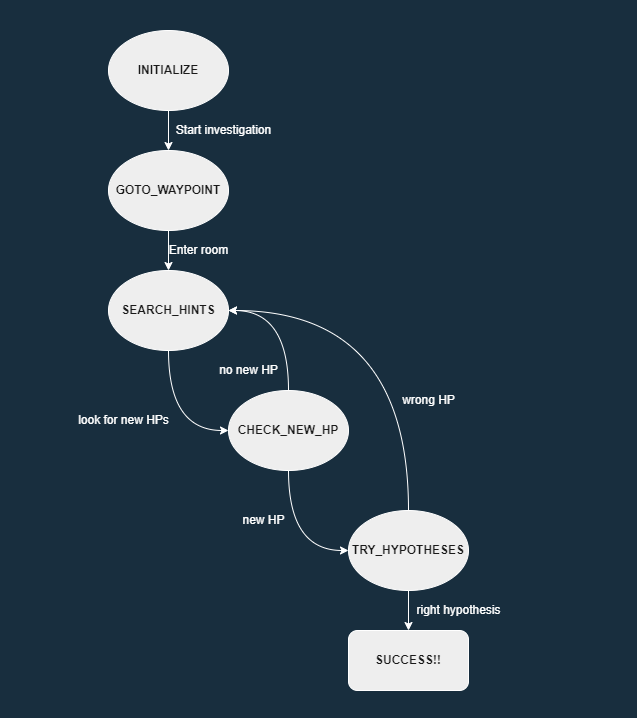

The diagram above was exported from draw.io. Its source (the exported page's mxGraphModel, read from the mxfile embedded in the PNG):
<mxGraphModel dx="1422" dy="762" grid="0" gridSize="10" guides="1" tooltips="1" connect="1" arrows="1" fold="1" page="1" pageScale="1" pageWidth="850" pageHeight="1100" background="#182E3E" math="0" shadow="0">
  <root>
    <mxCell id="0" />
    <mxCell id="1" parent="0" />
    <mxCell id="tz7ETRYFEFftwzJeiFmR-6" value="" style="edgeStyle=orthogonalEdgeStyle;sketch=0;orthogonalLoop=1;jettySize=auto;html=1;fontColor=#FFFFFF;strokeColor=#FFFFFF;curved=1;" edge="1" parent="1" source="tz7ETRYFEFftwzJeiFmR-1" target="tz7ETRYFEFftwzJeiFmR-2">
      <mxGeometry relative="1" as="geometry" />
    </mxCell>
    <mxCell id="tz7ETRYFEFftwzJeiFmR-1" value="&lt;b&gt;INITIALIZE&lt;/b&gt;" style="ellipse;whiteSpace=wrap;html=1;sketch=0;fontColor=#1A1A1A;strokeColor=#FFFFFF;fillColor=#EEEEEE;rounded=1;" vertex="1" parent="1">
      <mxGeometry x="200" y="80" width="120" height="80" as="geometry" />
    </mxCell>
    <mxCell id="tz7ETRYFEFftwzJeiFmR-7" value="" style="edgeStyle=orthogonalEdgeStyle;sketch=0;orthogonalLoop=1;jettySize=auto;html=1;fontColor=#FFFFFF;strokeColor=#FFFFFF;curved=1;" edge="1" parent="1" source="tz7ETRYFEFftwzJeiFmR-2" target="tz7ETRYFEFftwzJeiFmR-3">
      <mxGeometry relative="1" as="geometry" />
    </mxCell>
    <mxCell id="tz7ETRYFEFftwzJeiFmR-2" value="&lt;b&gt;GOTO_WAYPOINT&lt;/b&gt;" style="ellipse;whiteSpace=wrap;html=1;sketch=0;fontColor=#1A1A1A;strokeColor=#FFFFFF;fillColor=#EEEEEE;rounded=1;" vertex="1" parent="1">
      <mxGeometry x="200" y="200" width="120" height="80" as="geometry" />
    </mxCell>
    <mxCell id="tz7ETRYFEFftwzJeiFmR-8" style="edgeStyle=orthogonalEdgeStyle;sketch=0;orthogonalLoop=1;jettySize=auto;html=1;entryX=0;entryY=0.5;entryDx=0;entryDy=0;fontColor=#FFFFFF;strokeColor=#FFFFFF;curved=1;" edge="1" parent="1" source="tz7ETRYFEFftwzJeiFmR-3" target="tz7ETRYFEFftwzJeiFmR-4">
      <mxGeometry relative="1" as="geometry" />
    </mxCell>
    <mxCell id="tz7ETRYFEFftwzJeiFmR-3" value="&lt;b&gt;SEARCH_HINTS&lt;/b&gt;" style="ellipse;whiteSpace=wrap;html=1;sketch=0;fontColor=#1A1A1A;strokeColor=#FFFFFF;fillColor=#EEEEEE;rounded=1;" vertex="1" parent="1">
      <mxGeometry x="200" y="320" width="120" height="80" as="geometry" />
    </mxCell>
    <mxCell id="tz7ETRYFEFftwzJeiFmR-9" style="edgeStyle=orthogonalEdgeStyle;sketch=0;orthogonalLoop=1;jettySize=auto;html=1;entryX=0;entryY=0.5;entryDx=0;entryDy=0;fontColor=#FFFFFF;strokeColor=#FFFFFF;curved=1;" edge="1" parent="1" source="tz7ETRYFEFftwzJeiFmR-4" target="tz7ETRYFEFftwzJeiFmR-5">
      <mxGeometry relative="1" as="geometry" />
    </mxCell>
    <mxCell id="tz7ETRYFEFftwzJeiFmR-10" style="edgeStyle=orthogonalEdgeStyle;sketch=0;orthogonalLoop=1;jettySize=auto;html=1;entryX=1;entryY=0.5;entryDx=0;entryDy=0;fontColor=#FFFFFF;strokeColor=#FFFFFF;curved=1;" edge="1" parent="1" source="tz7ETRYFEFftwzJeiFmR-4" target="tz7ETRYFEFftwzJeiFmR-3">
      <mxGeometry relative="1" as="geometry" />
    </mxCell>
    <mxCell id="tz7ETRYFEFftwzJeiFmR-4" value="&lt;b&gt;CHECK_NEW_HP&lt;/b&gt;&lt;span style=&quot;color: rgba(0 , 0 , 0 , 0) ; font-family: monospace ; font-size: 0px&quot;&gt;%3CmxGraphModel%3E%3Croot%3E%3CmxCell%20id%3D%220%22%2F%3E%3CmxCell%20id%3D%221%22%20parent%3D%220%22%2F%3E%3CmxCell%20id%3D%222%22%20value%3D%22%26lt%3Bb%26gt%3BINITIALIZE%26lt%3B%2Fb%26gt%3B%22%20style%3D%22ellipse%3BwhiteSpace%3Dwrap%3Bhtml%3D1%3Brounded%3D0%3Bsketch%3D0%3BfontColor%3D%231A1A1A%3BstrokeColor%3D%23FFFFFF%3BfillColor%3D%23EEEEEE%3B%22%20vertex%3D%221%22%20parent%3D%221%22%3E%3CmxGeometry%20x%3D%22360%22%20y%3D%22120%22%20width%3D%22120%22%20height%3D%2280%22%20as%3D%22geometry%22%2F%3E%3C%2FmxCell%3E%3C%2Froot%3E%3C%2FmxGraphModel%3E&lt;/span&gt;" style="ellipse;whiteSpace=wrap;html=1;sketch=0;fontColor=#1A1A1A;strokeColor=#FFFFFF;fillColor=#EEEEEE;rounded=1;" vertex="1" parent="1">
      <mxGeometry x="320" y="440" width="120" height="80" as="geometry" />
    </mxCell>
    <mxCell id="tz7ETRYFEFftwzJeiFmR-11" style="edgeStyle=orthogonalEdgeStyle;sketch=0;orthogonalLoop=1;jettySize=auto;html=1;fontColor=#FFFFFF;strokeColor=#FFFFFF;entryX=1;entryY=0.5;entryDx=0;entryDy=0;curved=1;" edge="1" parent="1" source="tz7ETRYFEFftwzJeiFmR-5" target="tz7ETRYFEFftwzJeiFmR-3">
      <mxGeometry relative="1" as="geometry">
        <mxPoint x="380" y="360" as="targetPoint" />
        <Array as="points">
          <mxPoint x="500" y="360" />
        </Array>
      </mxGeometry>
    </mxCell>
    <mxCell id="tz7ETRYFEFftwzJeiFmR-13" value="" style="edgeStyle=orthogonalEdgeStyle;sketch=0;orthogonalLoop=1;jettySize=auto;html=1;fontFamily=Helvetica;fontColor=#FFFFFF;strokeColor=#FFFFFF;curved=1;" edge="1" parent="1" source="tz7ETRYFEFftwzJeiFmR-5" target="tz7ETRYFEFftwzJeiFmR-12">
      <mxGeometry relative="1" as="geometry" />
    </mxCell>
    <mxCell id="tz7ETRYFEFftwzJeiFmR-5" value="&lt;b&gt;TRY_HYPOTHESES&lt;/b&gt;" style="ellipse;whiteSpace=wrap;html=1;sketch=0;fontColor=#1A1A1A;strokeColor=#FFFFFF;fillColor=#EEEEEE;rounded=1;" vertex="1" parent="1">
      <mxGeometry x="440" y="560" width="120" height="80" as="geometry" />
    </mxCell>
    <mxCell id="tz7ETRYFEFftwzJeiFmR-12" value="&lt;b&gt;SUCCESS!!&lt;/b&gt;" style="whiteSpace=wrap;html=1;sketch=0;fontColor=#1A1A1A;strokeColor=#FFFFFF;fillColor=#EEEEEE;rounded=1;" vertex="1" parent="1">
      <mxGeometry x="440" y="680" width="120" height="60" as="geometry" />
    </mxCell>
    <mxCell id="tz7ETRYFEFftwzJeiFmR-14" value="&lt;font color=&quot;#ffffff&quot;&gt;Start investigation&lt;/font&gt;" style="text;html=1;align=center;verticalAlign=middle;resizable=0;points=[];autosize=1;strokeColor=none;fillColor=none;fontFamily=Helvetica;fontColor=#1A1A1A;" vertex="1" parent="1">
      <mxGeometry x="260" y="170" width="110" height="20" as="geometry" />
    </mxCell>
    <mxCell id="tz7ETRYFEFftwzJeiFmR-15" value="Enter room" style="text;html=1;align=center;verticalAlign=middle;resizable=0;points=[];autosize=1;strokeColor=none;fillColor=none;fontFamily=Helvetica;fontColor=#FFFFFF;" vertex="1" parent="1">
      <mxGeometry x="255" y="290" width="70" height="20" as="geometry" />
    </mxCell>
    <mxCell id="tz7ETRYFEFftwzJeiFmR-16" value="look for new HPs" style="text;html=1;align=center;verticalAlign=middle;resizable=0;points=[];autosize=1;strokeColor=none;fillColor=none;fontFamily=Helvetica;fontColor=#FFFFFF;" vertex="1" parent="1">
      <mxGeometry x="160" y="460" width="110" height="20" as="geometry" />
    </mxCell>
    <mxCell id="tz7ETRYFEFftwzJeiFmR-17" value="new HP" style="text;html=1;align=center;verticalAlign=middle;resizable=0;points=[];autosize=1;strokeColor=none;fillColor=none;fontFamily=Helvetica;fontColor=#FFFFFF;" vertex="1" parent="1">
      <mxGeometry x="325" y="560" width="60" height="20" as="geometry" />
    </mxCell>
    <mxCell id="tz7ETRYFEFftwzJeiFmR-18" value="no new HP" style="text;html=1;align=center;verticalAlign=middle;resizable=0;points=[];autosize=1;strokeColor=none;fillColor=none;fontFamily=Helvetica;fontColor=#FFFFFF;" vertex="1" parent="1">
      <mxGeometry x="305" y="410" width="70" height="20" as="geometry" />
    </mxCell>
    <mxCell id="tz7ETRYFEFftwzJeiFmR-19" value="right hypothesis" style="text;html=1;align=center;verticalAlign=middle;resizable=0;points=[];autosize=1;strokeColor=none;fillColor=none;fontFamily=Helvetica;fontColor=#FFFFFF;" vertex="1" parent="1">
      <mxGeometry x="500" y="650" width="100" height="20" as="geometry" />
    </mxCell>
    <mxCell id="tz7ETRYFEFftwzJeiFmR-20" value="wrong HP" style="text;html=1;align=center;verticalAlign=middle;resizable=0;points=[];autosize=1;strokeColor=none;fillColor=none;fontFamily=Helvetica;fontColor=#FFFFFF;" vertex="1" parent="1">
      <mxGeometry x="485" y="440" width="70" height="20" as="geometry" />
    </mxCell>
    <mxCell id="tz7ETRYFEFftwzJeiFmR-22" value="" style="rounded=0;whiteSpace=wrap;html=1;sketch=0;fontFamily=Helvetica;fontColor=#FFFFFF;strokeColor=none;fillColor=none;" vertex="1" parent="1">
      <mxGeometry x="92" y="50" width="636" height="717" as="geometry" />
    </mxCell>
  </root>
</mxGraphModel>